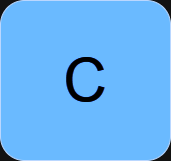

The diagram above was exported from draw.io. Its source (the exported page's mxGraphModel, read from the mxfile embedded in the PNG):
<mxGraphModel dx="794" dy="456" grid="1" gridSize="10" guides="1" tooltips="1" connect="1" arrows="1" fold="1" page="1" pageScale="1" pageWidth="200" pageHeight="100" math="0" shadow="0">
  <root>
    <mxCell id="0" />
    <mxCell id="1" parent="0" />
    <mxCell id="gsaLpoXo757WGzw5bSMd-1" value="&lt;font style=&quot;font-size: 70px;&quot;&gt;A&lt;/font&gt;" style="ellipse;whiteSpace=wrap;html=1;aspect=fixed;fillColor=#0050ef;strokeColor=#001DBC;fontColor=#ffffff;" parent="1" vertex="1">
      <mxGeometry x="30" y="30" width="140" height="140" as="geometry" />
    </mxCell>
    <mxCell id="gsaLpoXo757WGzw5bSMd-3" value="&lt;span style=&quot;font-size: 60px;&quot;&gt;C&lt;/span&gt;" style="rounded=1;whiteSpace=wrap;html=1;fillColor=#0050ef;fontColor=#ffffff;strokeColor=#001DBC;" parent="1" vertex="1">
      <mxGeometry x="15" y="20" width="170" height="160" as="geometry" />
    </mxCell>
  </root>
</mxGraphModel>